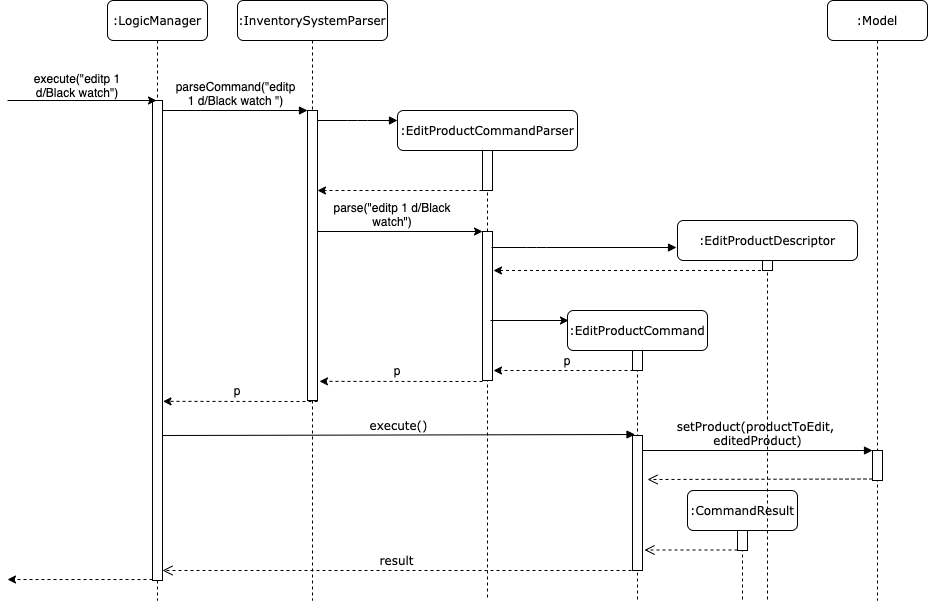

The diagram above was exported from draw.io. Its source (the exported page's mxGraphModel, read from the mxfile embedded in the PNG):
<mxGraphModel dx="2124" dy="381" grid="1" gridSize="10" guides="1" tooltips="1" connect="1" arrows="1" fold="1" page="1" pageScale="1" pageWidth="1100" pageHeight="850" background="#ffffff" math="0" shadow="0">
  <root>
    <mxCell id="WHJ2aROfk6-kRyrjUoj2-0" />
    <mxCell id="WHJ2aROfk6-kRyrjUoj2-1" parent="WHJ2aROfk6-kRyrjUoj2-0" />
    <mxCell id="WHJ2aROfk6-kRyrjUoj2-2" value=":InventorySystemParser" style="shape=umlLifeline;perimeter=lifelinePerimeter;whiteSpace=wrap;html=1;container=1;collapsible=0;recursiveResize=0;outlineConnect=0;rounded=1;shadow=0;comic=0;labelBackgroundColor=none;strokeWidth=1;fontFamily=Verdana;fontSize=12;align=center;" vertex="1" parent="WHJ2aROfk6-kRyrjUoj2-1">
      <mxGeometry x="230" y="80" width="150" height="600" as="geometry" />
    </mxCell>
    <mxCell id="WHJ2aROfk6-kRyrjUoj2-3" value="" style="html=1;points=[];perimeter=orthogonalPerimeter;rounded=0;shadow=0;comic=0;labelBackgroundColor=none;strokeWidth=1;fontFamily=Verdana;fontSize=12;align=center;" vertex="1" parent="WHJ2aROfk6-kRyrjUoj2-2">
      <mxGeometry x="70" y="110" width="10" height="290" as="geometry" />
    </mxCell>
    <mxCell id="WHJ2aROfk6-kRyrjUoj2-4" value=":EditProductCommandParser" style="shape=umlLifeline;perimeter=lifelinePerimeter;whiteSpace=wrap;html=1;container=1;collapsible=0;recursiveResize=0;outlineConnect=0;rounded=1;shadow=0;comic=0;labelBackgroundColor=none;strokeWidth=1;fontFamily=Verdana;fontSize=12;align=center;" vertex="1" parent="WHJ2aROfk6-kRyrjUoj2-1">
      <mxGeometry x="390" y="190" width="180" height="490" as="geometry" />
    </mxCell>
    <mxCell id="WHJ2aROfk6-kRyrjUoj2-5" value="" style="rounded=0;whiteSpace=wrap;html=1;" vertex="1" parent="WHJ2aROfk6-kRyrjUoj2-4">
      <mxGeometry x="85" y="40" width="10" height="40" as="geometry" />
    </mxCell>
    <mxCell id="WHJ2aROfk6-kRyrjUoj2-6" value="" style="rounded=0;whiteSpace=wrap;html=1;" vertex="1" parent="WHJ2aROfk6-kRyrjUoj2-4">
      <mxGeometry x="85" y="121" width="10" height="149" as="geometry" />
    </mxCell>
    <mxCell id="WHJ2aROfk6-kRyrjUoj2-7" value=":EditProductCommand" style="shape=umlLifeline;perimeter=lifelinePerimeter;whiteSpace=wrap;html=1;container=1;collapsible=0;recursiveResize=0;outlineConnect=0;rounded=1;shadow=0;comic=0;labelBackgroundColor=none;strokeWidth=1;fontFamily=Verdana;fontSize=12;align=center;" vertex="1" parent="WHJ2aROfk6-kRyrjUoj2-1">
      <mxGeometry x="560" y="390" width="140" height="290" as="geometry" />
    </mxCell>
    <mxCell id="WHJ2aROfk6-kRyrjUoj2-8" value="" style="html=1;points=[];perimeter=orthogonalPerimeter;rounded=0;shadow=0;comic=0;labelBackgroundColor=none;strokeWidth=1;fontFamily=Verdana;fontSize=12;align=center;" vertex="1" parent="WHJ2aROfk6-kRyrjUoj2-7">
      <mxGeometry x="65" y="40" width="10" height="20" as="geometry" />
    </mxCell>
    <mxCell id="WHJ2aROfk6-kRyrjUoj2-9" value="" style="html=1;points=[];perimeter=orthogonalPerimeter;rounded=0;shadow=0;comic=0;labelBackgroundColor=none;strokeWidth=1;fontFamily=Verdana;fontSize=12;align=center;" vertex="1" parent="WHJ2aROfk6-kRyrjUoj2-7">
      <mxGeometry x="65" y="125" width="10" height="135" as="geometry" />
    </mxCell>
    <mxCell id="WHJ2aROfk6-kRyrjUoj2-10" value=":CommandResult" style="shape=umlLifeline;perimeter=lifelinePerimeter;whiteSpace=wrap;html=1;container=1;collapsible=0;recursiveResize=0;outlineConnect=0;rounded=1;shadow=0;comic=0;labelBackgroundColor=none;strokeWidth=1;fontFamily=Verdana;fontSize=12;align=center;" vertex="1" parent="WHJ2aROfk6-kRyrjUoj2-1">
      <mxGeometry x="680" y="570" width="110" height="110" as="geometry" />
    </mxCell>
    <mxCell id="WHJ2aROfk6-kRyrjUoj2-11" value="" style="html=1;points=[];perimeter=orthogonalPerimeter;rounded=0;shadow=0;comic=0;labelBackgroundColor=none;strokeColor=#000000;strokeWidth=1;fillColor=#FFFFFF;fontFamily=Verdana;fontSize=12;fontColor=#000000;align=center;" vertex="1" parent="WHJ2aROfk6-kRyrjUoj2-10">
      <mxGeometry x="50" y="40" width="10" height="20" as="geometry" />
    </mxCell>
    <mxCell id="WHJ2aROfk6-kRyrjUoj2-12" value=":Model" style="shape=umlLifeline;perimeter=lifelinePerimeter;whiteSpace=wrap;html=1;container=1;collapsible=0;recursiveResize=0;outlineConnect=0;rounded=1;shadow=0;comic=0;labelBackgroundColor=none;strokeWidth=1;fontFamily=Verdana;fontSize=12;align=center;" vertex="1" parent="WHJ2aROfk6-kRyrjUoj2-1">
      <mxGeometry x="820" y="80" width="100" height="600" as="geometry" />
    </mxCell>
    <mxCell id="WHJ2aROfk6-kRyrjUoj2-13" value="" style="html=1;points=[];perimeter=orthogonalPerimeter;rounded=0;shadow=0;comic=0;labelBackgroundColor=none;strokeColor=#000000;strokeWidth=1;fillColor=#FFFFFF;fontFamily=Verdana;fontSize=12;fontColor=#000000;align=center;" vertex="1" parent="WHJ2aROfk6-kRyrjUoj2-12">
      <mxGeometry x="45" y="450" width="10" height="30" as="geometry" />
    </mxCell>
    <mxCell id="WHJ2aROfk6-kRyrjUoj2-14" value=":LogicManager" style="shape=umlLifeline;perimeter=lifelinePerimeter;whiteSpace=wrap;html=1;container=1;collapsible=0;recursiveResize=0;outlineConnect=0;rounded=1;shadow=0;comic=0;labelBackgroundColor=none;strokeWidth=1;fontFamily=Verdana;fontSize=12;align=center;" vertex="1" parent="WHJ2aROfk6-kRyrjUoj2-1">
      <mxGeometry x="100" y="80" width="100" height="600" as="geometry" />
    </mxCell>
    <mxCell id="WHJ2aROfk6-kRyrjUoj2-15" value="" style="html=1;points=[];perimeter=orthogonalPerimeter;rounded=0;shadow=0;comic=0;labelBackgroundColor=none;strokeWidth=1;fontFamily=Verdana;fontSize=12;align=center;" vertex="1" parent="WHJ2aROfk6-kRyrjUoj2-14">
      <mxGeometry x="45" y="100" width="10" height="480" as="geometry" />
    </mxCell>
    <mxCell id="WHJ2aROfk6-kRyrjUoj2-16" value="execute()" style="html=1;verticalAlign=bottom;endArrow=block;labelBackgroundColor=none;fontFamily=Verdana;fontSize=12;entryX=0.4;entryY=0;entryDx=0;entryDy=0;entryPerimeter=0;" edge="1" parent="WHJ2aROfk6-kRyrjUoj2-1">
      <mxGeometry relative="1" as="geometry">
        <mxPoint x="155.5" y="515" as="sourcePoint" />
        <mxPoint x="627.5" y="514" as="targetPoint" />
      </mxGeometry>
    </mxCell>
    <mxCell id="WHJ2aROfk6-kRyrjUoj2-17" value="setProduct(productToEdit, &lt;br&gt;editedProduct)" style="html=1;verticalAlign=bottom;endArrow=block;labelBackgroundColor=none;fontFamily=Verdana;fontSize=12;" edge="1" parent="WHJ2aROfk6-kRyrjUoj2-1" target="WHJ2aROfk6-kRyrjUoj2-13">
      <mxGeometry relative="1" as="geometry">
        <mxPoint x="635" y="530" as="sourcePoint" />
      </mxGeometry>
    </mxCell>
    <mxCell id="WHJ2aROfk6-kRyrjUoj2-18" value="" style="html=1;verticalAlign=bottom;endArrow=open;dashed=1;endSize=8;exitX=0;exitY=0.95;labelBackgroundColor=none;fontFamily=Verdana;fontSize=12;" edge="1" parent="WHJ2aROfk6-kRyrjUoj2-1" source="WHJ2aROfk6-kRyrjUoj2-13">
      <mxGeometry relative="1" as="geometry">
        <mxPoint x="640" y="559" as="targetPoint" />
      </mxGeometry>
    </mxCell>
    <mxCell id="WHJ2aROfk6-kRyrjUoj2-20" value="result" style="html=1;verticalAlign=bottom;endArrow=open;dashed=1;endSize=8;labelBackgroundColor=none;fontFamily=Verdana;fontSize=12;edgeStyle=elbowEdgeStyle;elbow=vertical;" edge="1" parent="WHJ2aROfk6-kRyrjUoj2-1" target="WHJ2aROfk6-kRyrjUoj2-15">
      <mxGeometry relative="1" as="geometry">
        <mxPoint x="800" y="626" as="targetPoint" />
        <Array as="points">
          <mxPoint x="624" y="650" />
        </Array>
        <mxPoint x="624" y="650" as="sourcePoint" />
      </mxGeometry>
    </mxCell>
    <mxCell id="WHJ2aROfk6-kRyrjUoj2-21" value="&lt;font face=&quot;Helvetica&quot;&gt;parseCommand(&quot;&lt;span style=&quot;white-space: normal&quot;&gt;editp 1 d/Black watch &quot;)&lt;/span&gt;&lt;/font&gt;" style="html=1;verticalAlign=bottom;endArrow=block;entryX=0;entryY=0;labelBackgroundColor=none;fontFamily=Verdana;fontSize=12;edgeStyle=elbowEdgeStyle;elbow=vertical;" edge="1" parent="WHJ2aROfk6-kRyrjUoj2-1" source="WHJ2aROfk6-kRyrjUoj2-15" target="WHJ2aROfk6-kRyrjUoj2-3">
      <mxGeometry relative="1" as="geometry">
        <mxPoint x="220" y="190" as="sourcePoint" />
        <Array as="points">
          <mxPoint x="190" y="190" />
        </Array>
      </mxGeometry>
    </mxCell>
    <mxCell id="WHJ2aROfk6-kRyrjUoj2-22" value="" style="html=1;verticalAlign=bottom;endArrow=block;labelBackgroundColor=none;fontFamily=Verdana;fontSize=12;edgeStyle=elbowEdgeStyle;elbow=vertical;" edge="1" parent="WHJ2aROfk6-kRyrjUoj2-1" source="WHJ2aROfk6-kRyrjUoj2-3">
      <mxGeometry relative="1" as="geometry">
        <mxPoint x="370" y="200" as="sourcePoint" />
        <mxPoint x="390" y="200" as="targetPoint" />
      </mxGeometry>
    </mxCell>
    <mxCell id="WHJ2aROfk6-kRyrjUoj2-23" value="" style="endArrow=classic;html=1;entryX=0.4;entryY=0;entryDx=0;entryDy=0;entryPerimeter=0;" edge="1" parent="WHJ2aROfk6-kRyrjUoj2-1" target="WHJ2aROfk6-kRyrjUoj2-15">
      <mxGeometry width="50" height="50" relative="1" as="geometry">
        <mxPoint y="180" as="sourcePoint" />
        <mxPoint x="330" y="220" as="targetPoint" />
      </mxGeometry>
    </mxCell>
    <mxCell id="WHJ2aROfk6-kRyrjUoj2-24" value="execute(&quot;editp 1 d/Black watch&quot;)" style="text;html=1;strokeColor=none;fillColor=none;align=center;verticalAlign=middle;whiteSpace=wrap;rounded=0;" vertex="1" parent="WHJ2aROfk6-kRyrjUoj2-1">
      <mxGeometry x="10" y="130" width="120" height="70" as="geometry" />
    </mxCell>
    <mxCell id="WHJ2aROfk6-kRyrjUoj2-25" value="" style="endArrow=classic;html=1;exitX=0;exitY=1;exitDx=0;exitDy=0;dashed=1;" edge="1" parent="WHJ2aROfk6-kRyrjUoj2-1" source="WHJ2aROfk6-kRyrjUoj2-5">
      <mxGeometry width="50" height="50" relative="1" as="geometry">
        <mxPoint x="280" y="270" as="sourcePoint" />
        <mxPoint x="310" y="270" as="targetPoint" />
      </mxGeometry>
    </mxCell>
    <mxCell id="WHJ2aROfk6-kRyrjUoj2-26" value="" style="endArrow=classic;html=1;entryX=1.2;entryY=0.934;entryDx=0;entryDy=0;entryPerimeter=0;dashed=1;" edge="1" parent="WHJ2aROfk6-kRyrjUoj2-1" target="WHJ2aROfk6-kRyrjUoj2-3">
      <mxGeometry width="50" height="50" relative="1" as="geometry">
        <mxPoint x="475" y="461" as="sourcePoint" />
        <mxPoint x="310" y="411.03" as="targetPoint" />
      </mxGeometry>
    </mxCell>
    <mxCell id="WHJ2aROfk6-kRyrjUoj2-27" value="" style="endArrow=classic;html=1;entryX=0;entryY=0;entryDx=0;entryDy=0;" edge="1" parent="WHJ2aROfk6-kRyrjUoj2-1" target="WHJ2aROfk6-kRyrjUoj2-6">
      <mxGeometry width="50" height="50" relative="1" as="geometry">
        <mxPoint x="310" y="311" as="sourcePoint" />
        <mxPoint x="330" y="271" as="targetPoint" />
      </mxGeometry>
    </mxCell>
    <mxCell id="WHJ2aROfk6-kRyrjUoj2-28" value="&lt;span style=&quot;white-space: nowrap&quot;&gt;parse(&quot;&lt;/span&gt;editp 1 d/Black watch&quot;)" style="text;html=1;strokeColor=none;fillColor=none;align=center;verticalAlign=middle;whiteSpace=wrap;rounded=0;" vertex="1" parent="WHJ2aROfk6-kRyrjUoj2-1">
      <mxGeometry x="310" y="284" width="150" height="20" as="geometry" />
    </mxCell>
    <mxCell id="WHJ2aROfk6-kRyrjUoj2-29" value="" style="html=1;verticalAlign=bottom;endArrow=open;dashed=1;endSize=8;labelBackgroundColor=none;fontFamily=Verdana;fontSize=12;" edge="1" parent="WHJ2aROfk6-kRyrjUoj2-1">
      <mxGeometry relative="1" as="geometry">
        <mxPoint x="637" y="629.5" as="targetPoint" />
        <mxPoint x="730" y="629.5" as="sourcePoint" />
      </mxGeometry>
    </mxCell>
    <mxCell id="WHJ2aROfk6-kRyrjUoj2-30" value="" style="endArrow=classic;html=1;exitX=0;exitY=0.998;exitDx=0;exitDy=0;exitPerimeter=0;dashed=1;" edge="1" parent="WHJ2aROfk6-kRyrjUoj2-1" source="WHJ2aROfk6-kRyrjUoj2-15">
      <mxGeometry width="50" height="50" relative="1" as="geometry">
        <mxPoint x="100" y="550" as="sourcePoint" />
        <mxPoint y="659" as="targetPoint" />
      </mxGeometry>
    </mxCell>
    <mxCell id="WHJ2aROfk6-kRyrjUoj2-37" value=":EditProductDescriptor" style="shape=umlLifeline;perimeter=lifelinePerimeter;whiteSpace=wrap;html=1;container=1;collapsible=0;recursiveResize=0;outlineConnect=0;rounded=1;shadow=0;comic=0;labelBackgroundColor=none;strokeWidth=1;fontFamily=Verdana;fontSize=12;align=center;" vertex="1" parent="WHJ2aROfk6-kRyrjUoj2-1">
      <mxGeometry x="670" y="300" width="180" height="380" as="geometry" />
    </mxCell>
    <mxCell id="WHJ2aROfk6-kRyrjUoj2-38" value="" style="rounded=0;whiteSpace=wrap;html=1;" vertex="1" parent="WHJ2aROfk6-kRyrjUoj2-37">
      <mxGeometry x="85" y="40" width="10" height="10" as="geometry" />
    </mxCell>
    <mxCell id="WHJ2aROfk6-kRyrjUoj2-40" value="" style="html=1;verticalAlign=bottom;endArrow=block;labelBackgroundColor=none;fontFamily=Verdana;fontSize=12;edgeStyle=elbowEdgeStyle;elbow=vertical;" edge="1" parent="WHJ2aROfk6-kRyrjUoj2-1">
      <mxGeometry relative="1" as="geometry">
        <mxPoint x="484" y="327" as="sourcePoint" />
        <mxPoint x="669" y="327" as="targetPoint" />
        <Array as="points">
          <mxPoint x="529" y="327" />
        </Array>
      </mxGeometry>
    </mxCell>
    <mxCell id="WHJ2aROfk6-kRyrjUoj2-41" value="" style="endArrow=classic;html=1;dashed=1;" edge="1" parent="WHJ2aROfk6-kRyrjUoj2-1" source="WHJ2aROfk6-kRyrjUoj2-37">
      <mxGeometry width="50" height="50" relative="1" as="geometry">
        <mxPoint x="700" y="350" as="sourcePoint" />
        <mxPoint x="486" y="350" as="targetPoint" />
      </mxGeometry>
    </mxCell>
    <mxCell id="DSFCALJfjerUU7iZSUYq-0" value="" style="endArrow=classic;html=1;entryX=1.2;entryY=0.934;entryDx=0;entryDy=0;entryPerimeter=0;dashed=1;" edge="1" parent="WHJ2aROfk6-kRyrjUoj2-1">
      <mxGeometry width="50" height="50" relative="1" as="geometry">
        <mxPoint x="310" y="481" as="sourcePoint" />
        <mxPoint x="155.5" y="480.86" as="targetPoint" />
      </mxGeometry>
    </mxCell>
    <mxCell id="uSvuT8xF0tIToZCqLiDB-0" value="" style="endArrow=classic;html=1;" edge="1" parent="WHJ2aROfk6-kRyrjUoj2-1">
      <mxGeometry width="50" height="50" relative="1" as="geometry">
        <mxPoint x="483" y="400" as="sourcePoint" />
        <mxPoint x="561" y="400" as="targetPoint" />
      </mxGeometry>
    </mxCell>
    <mxCell id="uSvuT8xF0tIToZCqLiDB-1" value="" style="endArrow=classic;html=1;entryX=1.1;entryY=0.933;entryDx=0;entryDy=0;dashed=1;entryPerimeter=0;" edge="1" parent="WHJ2aROfk6-kRyrjUoj2-1" target="WHJ2aROfk6-kRyrjUoj2-6">
      <mxGeometry width="50" height="50" relative="1" as="geometry">
        <mxPoint x="626" y="450" as="sourcePoint" />
        <mxPoint x="322" y="470.86" as="targetPoint" />
      </mxGeometry>
    </mxCell>
    <mxCell id="Ca_CNR4MDQt5_9kIFso2-0" value="p" style="text;html=1;strokeColor=none;fillColor=none;align=center;verticalAlign=middle;whiteSpace=wrap;rounded=0;" vertex="1" parent="WHJ2aROfk6-kRyrjUoj2-1">
      <mxGeometry x="210" y="460" width="40" height="20" as="geometry" />
    </mxCell>
    <mxCell id="Ca_CNR4MDQt5_9kIFso2-1" value="p" style="text;html=1;strokeColor=none;fillColor=none;align=center;verticalAlign=middle;whiteSpace=wrap;rounded=0;" vertex="1" parent="WHJ2aROfk6-kRyrjUoj2-1">
      <mxGeometry x="370" y="440" width="40" height="20" as="geometry" />
    </mxCell>
    <mxCell id="Ca_CNR4MDQt5_9kIFso2-2" value="p" style="text;html=1;strokeColor=none;fillColor=none;align=center;verticalAlign=middle;whiteSpace=wrap;rounded=0;" vertex="1" parent="WHJ2aROfk6-kRyrjUoj2-1">
      <mxGeometry x="540" y="430" width="40" height="20" as="geometry" />
    </mxCell>
  </root>
</mxGraphModel>